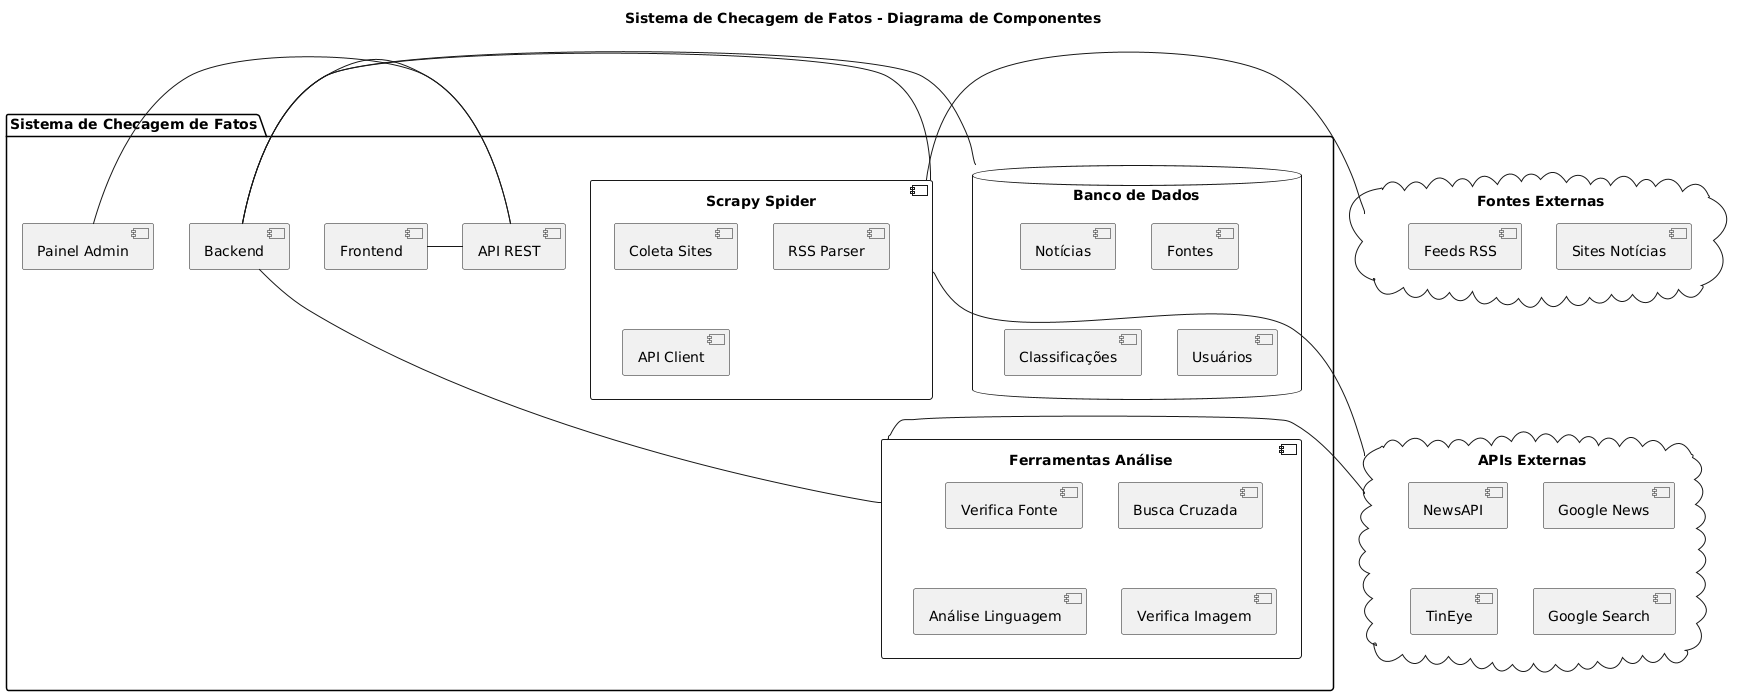

The diagram above was rendered by PlantUML. Its source (embedded in the PNG):
@startuml
title Sistema de Checagem de Fatos - Diagrama de Componentes

package "Sistema de Checagem de Fatos" {
  [Frontend] as Front
  [Backend] as Back
  [Painel Admin] as Admin
  
  Front - [API REST]
  Back - [API REST]
  Admin - [API REST]
  
  database "Banco de Dados" as DB {
    [Notícias]
    [Fontes]
    [Classificações]
    [Usuários]
  }
  
  component "Scrapy Spider" as Spider {
    [Coleta Sites]
    [RSS Parser]
    [API Client]
  }
  
  component "Ferramentas Análise" as Tools {
    [Verifica Fonte]
    [Busca Cruzada]
    [Análise Linguagem]
    [Verifica Imagem]
  }
}

cloud "Fontes Externas" as Sources {
  [Sites Notícias]
  [Feeds RSS]
}

cloud "APIs Externas" as ExtAPI {
  [NewsAPI]
  [Google News]
  [TinEye]
  [Google Search]
}

Spider - Sources
Spider - ExtAPI
Tools - ExtAPI
Back - DB
Back - Spider
Back - Tools
@enduml